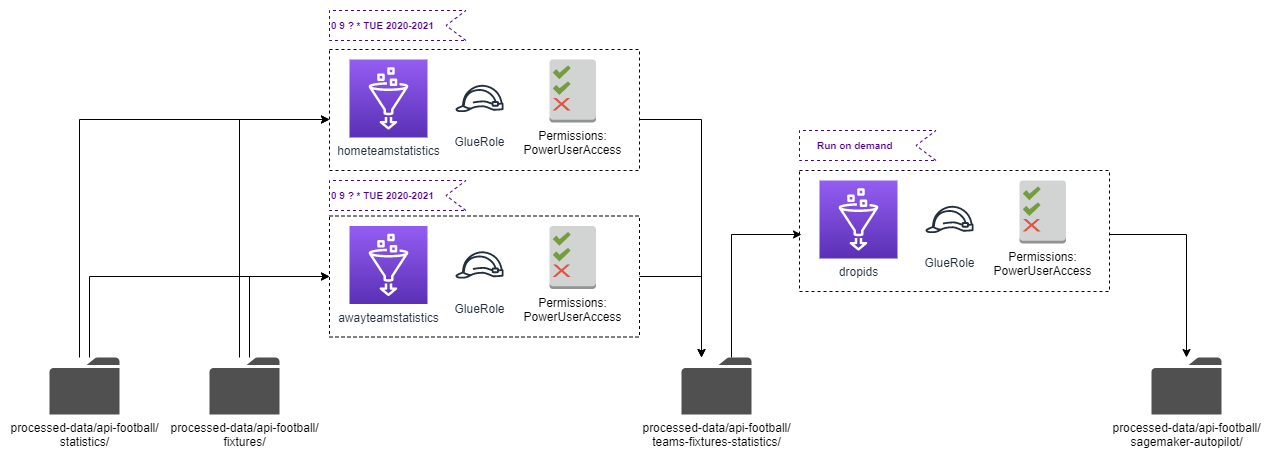

The diagram above was exported from draw.io. Its source (the exported page's mxGraphModel, read from the mxfile embedded in the PNG):
<mxGraphModel dx="868" dy="393" grid="1" gridSize="10" guides="1" tooltips="1" connect="1" arrows="1" fold="1" page="1" pageScale="1" pageWidth="1169" pageHeight="827" math="0" shadow="0">
  <root>
    <mxCell id="bmhRYBRAjWxAt1TED2ls-0" />
    <mxCell id="bmhRYBRAjWxAt1TED2ls-1" parent="bmhRYBRAjWxAt1TED2ls-0" />
    <mxCell id="ejlvu4GwdkkXrKBpdN_V-0" style="edgeStyle=orthogonalEdgeStyle;rounded=0;orthogonalLoop=1;jettySize=auto;html=1;entryX=0;entryY=0.5;entryDx=0;entryDy=0;entryPerimeter=0;fontSize=10;fontColor=#CC6600;" parent="bmhRYBRAjWxAt1TED2ls-1" source="BNFMfRSSl2JazyNSfeuJ-0" edge="1">
      <mxGeometry relative="1" as="geometry">
        <mxPoint x="330" y="276" as="targetPoint" />
        <Array as="points">
          <mxPoint x="250" y="276" />
        </Array>
      </mxGeometry>
    </mxCell>
    <mxCell id="ejlvu4GwdkkXrKBpdN_V-1" style="edgeStyle=orthogonalEdgeStyle;rounded=0;orthogonalLoop=1;jettySize=auto;html=1;entryX=0;entryY=0.5;entryDx=0;entryDy=0;entryPerimeter=0;fontSize=10;fontColor=#CC6600;" parent="bmhRYBRAjWxAt1TED2ls-1" source="BNFMfRSSl2JazyNSfeuJ-0" edge="1">
      <mxGeometry relative="1" as="geometry">
        <mxPoint x="330" y="119" as="targetPoint" />
        <Array as="points">
          <mxPoint x="240" y="119" />
        </Array>
      </mxGeometry>
    </mxCell>
    <mxCell id="BNFMfRSSl2JazyNSfeuJ-0" value="processed-data/api-football/&lt;br&gt;fixtures/" style="pointerEvents=1;shadow=0;dashed=0;html=1;strokeColor=none;fillColor=#505050;labelPosition=center;verticalLabelPosition=bottom;verticalAlign=top;outlineConnect=0;align=center;shape=mxgraph.office.concepts.folder;labelBackgroundColor=#ffffff;" parent="bmhRYBRAjWxAt1TED2ls-1" vertex="1">
      <mxGeometry x="210" y="357" width="70" height="57" as="geometry" />
    </mxCell>
    <mxCell id="IFp5xQ4LQxQVvGdnZmWm-0" style="edgeStyle=orthogonalEdgeStyle;rounded=0;orthogonalLoop=1;jettySize=auto;html=1;entryX=0;entryY=0.5;entryDx=0;entryDy=0;entryPerimeter=0;fontSize=10;fontColor=#CC6600;" parent="bmhRYBRAjWxAt1TED2ls-1" source="CBeujvxrKJqM4yhFUV7c-0" edge="1">
      <mxGeometry relative="1" as="geometry">
        <mxPoint x="802" y="234" as="targetPoint" />
        <Array as="points">
          <mxPoint x="732" y="234" />
        </Array>
      </mxGeometry>
    </mxCell>
    <mxCell id="CBeujvxrKJqM4yhFUV7c-0" value="processed-data/api-football/&lt;br&gt;teams-fixtures-statistics/" style="pointerEvents=1;shadow=0;dashed=0;html=1;strokeColor=none;fillColor=#505050;labelPosition=center;verticalLabelPosition=bottom;verticalAlign=top;outlineConnect=0;align=center;shape=mxgraph.office.concepts.folder;labelBackgroundColor=#ffffff;" parent="bmhRYBRAjWxAt1TED2ls-1" vertex="1">
      <mxGeometry x="682" y="357" width="70" height="57" as="geometry" />
    </mxCell>
    <mxCell id="ejlvu4GwdkkXrKBpdN_V-2" style="edgeStyle=orthogonalEdgeStyle;rounded=0;orthogonalLoop=1;jettySize=auto;html=1;fontSize=10;fontColor=#CC6600;" parent="bmhRYBRAjWxAt1TED2ls-1" target="CBeujvxrKJqM4yhFUV7c-0" edge="1">
      <mxGeometry relative="1" as="geometry">
        <mxPoint x="640" y="276" as="sourcePoint" />
        <Array as="points">
          <mxPoint x="702" y="276" />
        </Array>
      </mxGeometry>
    </mxCell>
    <mxCell id="ejlvu4GwdkkXrKBpdN_V-3" style="edgeStyle=orthogonalEdgeStyle;rounded=0;orthogonalLoop=1;jettySize=auto;html=1;fontSize=10;fontColor=#CC6600;" parent="bmhRYBRAjWxAt1TED2ls-1" target="CBeujvxrKJqM4yhFUV7c-0" edge="1">
      <mxGeometry relative="1" as="geometry">
        <mxPoint x="640" y="119" as="sourcePoint" />
        <Array as="points">
          <mxPoint x="702" y="119" />
        </Array>
      </mxGeometry>
    </mxCell>
    <mxCell id="oSKmlsKLLfB4MvQiP3h1-2" value="processed-data/api-football/&lt;br&gt;sagemaker-autopilot/" style="pointerEvents=1;shadow=0;dashed=0;html=1;strokeColor=none;fillColor=#505050;labelPosition=center;verticalLabelPosition=bottom;verticalAlign=top;outlineConnect=0;align=center;shape=mxgraph.office.concepts.folder;labelBackgroundColor=#ffffff;" parent="bmhRYBRAjWxAt1TED2ls-1" vertex="1">
      <mxGeometry x="1152" y="357" width="70" height="57" as="geometry" />
    </mxCell>
    <mxCell id="IFp5xQ4LQxQVvGdnZmWm-1" style="edgeStyle=orthogonalEdgeStyle;rounded=0;orthogonalLoop=1;jettySize=auto;html=1;fontSize=10;fontColor=#CC6600;" parent="bmhRYBRAjWxAt1TED2ls-1" target="oSKmlsKLLfB4MvQiP3h1-2" edge="1">
      <mxGeometry relative="1" as="geometry">
        <mxPoint x="1110" y="234" as="sourcePoint" />
      </mxGeometry>
    </mxCell>
    <mxCell id="R0A_tSN6keq9WCqGaSlU-0" value="&lt;font style=&quot;font-size: 10px ; line-height: 120%&quot;&gt;0 9 ? * TUE 2020-2021&lt;/font&gt;" style="html=1;shape=mxgraph.infographic.ribbonSimple;notch1=20;notch2=0;align=left;verticalAlign=bottom;fontSize=10;fontStyle=1;flipH=1;fillColor=#FFFFFF;dashed=1;labelBackgroundColor=none;strokeColor=#4C0099;labelPosition=center;verticalLabelPosition=middle;spacingTop=0;spacingBottom=6;fontColor=#4C0099;" parent="bmhRYBRAjWxAt1TED2ls-1" vertex="1">
      <mxGeometry x="330" y="10" width="136.5" height="30" as="geometry" />
    </mxCell>
    <mxCell id="8DY9cJ4eJdqDftU3MLN1-0" value="&lt;font style=&quot;font-size: 10px ; line-height: 120%&quot;&gt;0 9 ? * TUE 2020-2021&lt;/font&gt;" style="html=1;shape=mxgraph.infographic.ribbonSimple;notch1=20;notch2=0;align=left;verticalAlign=bottom;fontSize=10;fontStyle=1;flipH=1;fillColor=#FFFFFF;dashed=1;labelBackgroundColor=none;strokeColor=#4C0099;labelPosition=center;verticalLabelPosition=middle;spacingTop=0;spacingBottom=6;fontColor=#4C0099;" parent="bmhRYBRAjWxAt1TED2ls-1" vertex="1">
      <mxGeometry x="330" y="180" width="136.5" height="30" as="geometry" />
    </mxCell>
    <mxCell id="8DY9cJ4eJdqDftU3MLN1-1" value="&lt;font style=&quot;font-size: 10px ; line-height: 120%&quot;&gt;Run on demand&lt;/font&gt;" style="html=1;shape=mxgraph.infographic.ribbonSimple;notch1=20;notch2=0;align=left;verticalAlign=bottom;fontSize=10;fontStyle=1;flipH=1;fillColor=#FFFFFF;dashed=1;labelBackgroundColor=none;strokeColor=#4C0099;labelPosition=center;verticalLabelPosition=middle;spacingTop=0;spacingBottom=6;fontColor=#4C0099;spacingLeft=16;" parent="bmhRYBRAjWxAt1TED2ls-1" vertex="1">
      <mxGeometry x="800" y="130" width="136.5" height="30" as="geometry" />
    </mxCell>
    <mxCell id="ORYGyRfFv06xbfAGWP62-1" style="edgeStyle=orthogonalEdgeStyle;rounded=0;orthogonalLoop=1;jettySize=auto;html=1;entryX=0;entryY=0.5;entryDx=0;entryDy=0;entryPerimeter=0;fontSize=10;fontColor=#CC6600;" parent="bmhRYBRAjWxAt1TED2ls-1" source="ORYGyRfFv06xbfAGWP62-0" edge="1">
      <mxGeometry relative="1" as="geometry">
        <mxPoint x="330" y="276" as="targetPoint" />
        <Array as="points">
          <mxPoint x="90" y="276" />
        </Array>
      </mxGeometry>
    </mxCell>
    <mxCell id="ORYGyRfFv06xbfAGWP62-2" style="edgeStyle=orthogonalEdgeStyle;rounded=0;orthogonalLoop=1;jettySize=auto;html=1;entryX=0;entryY=0.5;entryDx=0;entryDy=0;entryPerimeter=0;fontSize=10;fontColor=#CC6600;" parent="bmhRYBRAjWxAt1TED2ls-1" source="ORYGyRfFv06xbfAGWP62-0" edge="1">
      <mxGeometry relative="1" as="geometry">
        <mxPoint x="330" y="119" as="targetPoint" />
        <Array as="points">
          <mxPoint x="80" y="119" />
        </Array>
      </mxGeometry>
    </mxCell>
    <mxCell id="ORYGyRfFv06xbfAGWP62-0" value="processed-data/api-football/&lt;br&gt;statistics/" style="pointerEvents=1;shadow=0;dashed=0;html=1;strokeColor=none;fillColor=#505050;labelPosition=center;verticalLabelPosition=bottom;verticalAlign=top;outlineConnect=0;align=center;shape=mxgraph.office.concepts.folder;labelBackgroundColor=#ffffff;" parent="bmhRYBRAjWxAt1TED2ls-1" vertex="1">
      <mxGeometry x="50" y="357" width="70" height="57" as="geometry" />
    </mxCell>
    <mxCell id="IuFny7QVdPppM_wZ9h-6-0" value="" style="group" parent="bmhRYBRAjWxAt1TED2ls-1" vertex="1" connectable="0">
      <mxGeometry x="330" y="49" width="310" height="121" as="geometry" />
    </mxCell>
    <mxCell id="yn1Jgl0zHF3CTlXxwmXP-1" value="" style="rounded=0;whiteSpace=wrap;html=1;dashed=1;labelBackgroundColor=#ffffff;fillColor=none;fontSize=10;align=left;" parent="IuFny7QVdPppM_wZ9h-6-0" vertex="1">
      <mxGeometry width="310" height="121" as="geometry" />
    </mxCell>
    <mxCell id="yn1Jgl0zHF3CTlXxwmXP-3" value="GlueRole" style="outlineConnect=0;fontColor=#232F3E;gradientColor=none;strokeColor=#232F3E;fillColor=#ffffff;dashed=0;verticalLabelPosition=bottom;verticalAlign=top;align=center;html=1;fontSize=12;fontStyle=0;aspect=fixed;shape=mxgraph.aws4.resourceIcon;resIcon=mxgraph.aws4.role;labelBackgroundColor=#ffffff;" parent="IuFny7QVdPppM_wZ9h-6-0" vertex="1">
      <mxGeometry x="120" y="18.99999999999997" width="60" height="60" as="geometry" />
    </mxCell>
    <mxCell id="yn1Jgl0zHF3CTlXxwmXP-4" value="&lt;span style=&quot;color: rgb(0 , 0 , 0)&quot;&gt;Permissions:&lt;br&gt;PowerUserAccess&lt;br&gt;&lt;/span&gt;" style="outlineConnect=0;dashed=0;verticalLabelPosition=bottom;verticalAlign=top;align=center;html=1;shape=mxgraph.aws3.permissions_2;fillColor=#D2D3D3;gradientColor=none;labelBackgroundColor=none;fontColor=#FF0000;" parent="IuFny7QVdPppM_wZ9h-6-0" vertex="1">
      <mxGeometry x="220" y="10" width="46.5" height="63" as="geometry" />
    </mxCell>
    <mxCell id="oSKmlsKLLfB4MvQiP3h1-1" value="hometeamstatistics" style="points=[[0,0,0],[0.25,0,0],[0.5,0,0],[0.75,0,0],[1,0,0],[0,1,0],[0.25,1,0],[0.5,1,0],[0.75,1,0],[1,1,0],[0,0.25,0],[0,0.5,0],[0,0.75,0],[1,0.25,0],[1,0.5,0],[1,0.75,0]];outlineConnect=0;fontColor=#232F3E;gradientColor=#945DF2;gradientDirection=north;fillColor=#5A30B5;strokeColor=#ffffff;dashed=0;verticalLabelPosition=bottom;verticalAlign=top;align=center;html=1;fontSize=12;fontStyle=0;aspect=fixed;shape=mxgraph.aws4.resourceIcon;resIcon=mxgraph.aws4.glue;" parent="IuFny7QVdPppM_wZ9h-6-0" vertex="1">
      <mxGeometry x="20" y="10" width="78" height="78" as="geometry" />
    </mxCell>
    <mxCell id="IuFny7QVdPppM_wZ9h-6-7" value="" style="group" parent="bmhRYBRAjWxAt1TED2ls-1" vertex="1" connectable="0">
      <mxGeometry x="330" y="215.5" width="310" height="121" as="geometry" />
    </mxCell>
    <mxCell id="IuFny7QVdPppM_wZ9h-6-2" value="" style="rounded=0;whiteSpace=wrap;html=1;dashed=1;labelBackgroundColor=#ffffff;fillColor=none;fontSize=10;align=left;" parent="IuFny7QVdPppM_wZ9h-6-7" vertex="1">
      <mxGeometry width="310" height="121" as="geometry" />
    </mxCell>
    <mxCell id="IuFny7QVdPppM_wZ9h-6-3" value="GlueRole" style="outlineConnect=0;fontColor=#232F3E;gradientColor=none;strokeColor=#232F3E;fillColor=#ffffff;dashed=0;verticalLabelPosition=bottom;verticalAlign=top;align=center;html=1;fontSize=12;fontStyle=0;aspect=fixed;shape=mxgraph.aws4.resourceIcon;resIcon=mxgraph.aws4.role;labelBackgroundColor=#ffffff;" parent="IuFny7QVdPppM_wZ9h-6-7" vertex="1">
      <mxGeometry x="120" y="18.99999999999997" width="60" height="60" as="geometry" />
    </mxCell>
    <mxCell id="IuFny7QVdPppM_wZ9h-6-4" value="&lt;span style=&quot;color: rgb(0 , 0 , 0)&quot;&gt;Permissions:&lt;br&gt;PowerUserAccess&lt;br&gt;&lt;/span&gt;" style="outlineConnect=0;dashed=0;verticalLabelPosition=bottom;verticalAlign=top;align=center;html=1;shape=mxgraph.aws3.permissions_2;fillColor=#D2D3D3;gradientColor=none;labelBackgroundColor=none;fontColor=#FF0000;" parent="IuFny7QVdPppM_wZ9h-6-7" vertex="1">
      <mxGeometry x="220" y="10" width="46.5" height="63" as="geometry" />
    </mxCell>
    <mxCell id="oSKmlsKLLfB4MvQiP3h1-0" value="awayteamstatistics" style="points=[[0,0,0],[0.25,0,0],[0.5,0,0],[0.75,0,0],[1,0,0],[0,1,0],[0.25,1,0],[0.5,1,0],[0.75,1,0],[1,1,0],[0,0.25,0],[0,0.5,0],[0,0.75,0],[1,0.25,0],[1,0.5,0],[1,0.75,0]];outlineConnect=0;fontColor=#232F3E;gradientColor=#945DF2;gradientDirection=north;fillColor=#5A30B5;strokeColor=#ffffff;dashed=0;verticalLabelPosition=bottom;verticalAlign=top;align=center;html=1;fontSize=12;fontStyle=0;aspect=fixed;shape=mxgraph.aws4.resourceIcon;resIcon=mxgraph.aws4.glue;" parent="IuFny7QVdPppM_wZ9h-6-7" vertex="1">
      <mxGeometry x="20" y="10" width="78" height="78" as="geometry" />
    </mxCell>
    <mxCell id="Zmo8Whq60SYHRYQUSh41-2" value="" style="group" parent="bmhRYBRAjWxAt1TED2ls-1" vertex="1" connectable="0">
      <mxGeometry x="800" y="170" width="310" height="121" as="geometry" />
    </mxCell>
    <mxCell id="Zmo8Whq60SYHRYQUSh41-3" value="" style="rounded=0;whiteSpace=wrap;html=1;dashed=1;labelBackgroundColor=#ffffff;fillColor=none;fontSize=10;align=left;" parent="Zmo8Whq60SYHRYQUSh41-2" vertex="1">
      <mxGeometry width="310" height="121" as="geometry" />
    </mxCell>
    <mxCell id="Zmo8Whq60SYHRYQUSh41-4" value="GlueRole" style="outlineConnect=0;fontColor=#232F3E;gradientColor=none;strokeColor=#232F3E;fillColor=#ffffff;dashed=0;verticalLabelPosition=bottom;verticalAlign=top;align=center;html=1;fontSize=12;fontStyle=0;aspect=fixed;shape=mxgraph.aws4.resourceIcon;resIcon=mxgraph.aws4.role;labelBackgroundColor=#ffffff;" parent="Zmo8Whq60SYHRYQUSh41-2" vertex="1">
      <mxGeometry x="120" y="18.99999999999997" width="60" height="60" as="geometry" />
    </mxCell>
    <mxCell id="Zmo8Whq60SYHRYQUSh41-5" value="&lt;span style=&quot;color: rgb(0 , 0 , 0)&quot;&gt;Permissions:&lt;br&gt;PowerUserAccess&lt;br&gt;&lt;/span&gt;" style="outlineConnect=0;dashed=0;verticalLabelPosition=bottom;verticalAlign=top;align=center;html=1;shape=mxgraph.aws3.permissions_2;fillColor=#D2D3D3;gradientColor=none;labelBackgroundColor=none;fontColor=#FF0000;" parent="Zmo8Whq60SYHRYQUSh41-2" vertex="1">
      <mxGeometry x="220" y="10" width="46.5" height="63" as="geometry" />
    </mxCell>
    <mxCell id="Zmo8Whq60SYHRYQUSh41-6" value="dropids" style="points=[[0,0,0],[0.25,0,0],[0.5,0,0],[0.75,0,0],[1,0,0],[0,1,0],[0.25,1,0],[0.5,1,0],[0.75,1,0],[1,1,0],[0,0.25,0],[0,0.5,0],[0,0.75,0],[1,0.25,0],[1,0.5,0],[1,0.75,0]];outlineConnect=0;fontColor=#232F3E;gradientColor=#945DF2;gradientDirection=north;fillColor=#5A30B5;strokeColor=#ffffff;dashed=0;verticalLabelPosition=bottom;verticalAlign=top;align=center;html=1;fontSize=12;fontStyle=0;aspect=fixed;shape=mxgraph.aws4.resourceIcon;resIcon=mxgraph.aws4.glue;" parent="Zmo8Whq60SYHRYQUSh41-2" vertex="1">
      <mxGeometry x="20" y="10" width="78" height="78" as="geometry" />
    </mxCell>
  </root>
</mxGraphModel>